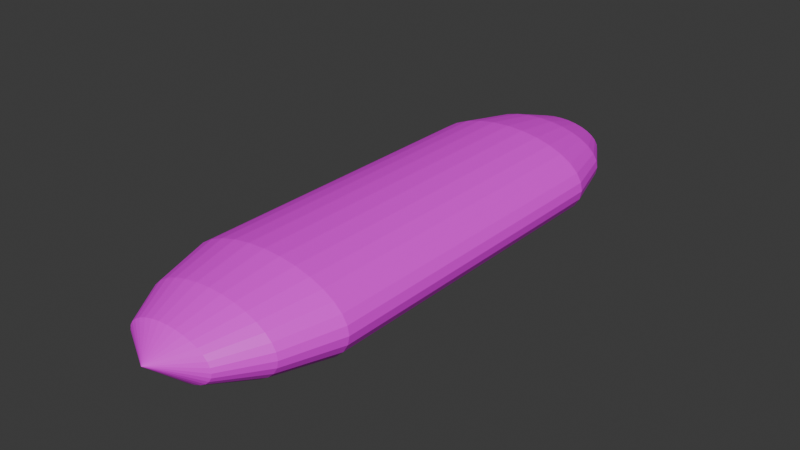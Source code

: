 # Source: Paingpaing.blend  (saved by Blender 5.0.119; exported with 4.5.12 LTS)
import bpy
from mathutils import Matrix  # noqa: F401  (used for matrix-valued properties, if any)

bpy.ops.wm.read_factory_settings(use_empty=True)
scene = bpy.context.scene
scene.name = 'Scene'

# ---- collections
col_collection = bpy.data.collections.new('Collection'); scene.collection.children.link(col_collection)

# ---- images (referenced by path relative to the original .blend; pixels are not part of the script)
import os
ASSET_DIR = os.environ.get("B2B_ASSET_DIR", "")  # directory of the original .blend (textures are referenced by path, not embedded)
HERE = os.path.dirname(os.path.abspath(__file__))  # packed textures are extracted next to this script under _unpacked/

def load_image(name, relpath, width, height, colorspace="sRGB"):
    """Load a texture the original file referenced (path relative to the .blend, or extracted next to this script)."""
    p = next((c for c in (os.path.join(HERE, relpath), os.path.join(ASSET_DIR, relpath)) if relpath and os.path.exists(c)), "")
    if p:
        img = bpy.data.images.load(p, check_existing=True)
        img.name = name
    else:  # same state as the original file: an image datablock whose file is absent (Cycles renders it pink)
        img = bpy.data.images.new(name, width, height)
        img.source = "FILE"
        img.filepath = "//" + (relpath or name)
    img.colorspace_settings.name = colorspace
    return img
img_paing = load_image('paing', 'paing.png', 1024, 1024, 'sRGB')

# ---- materials (node trees are filled in below, after node groups)
mat_material_001 = bpy.data.materials.new('Material.001')

# ---- material node trees
mat_material_001.use_nodes = True; mat_material_001.node_tree.nodes.clear()
_N = mat_material_001.node_tree.nodes; _L = mat_material_001.node_tree.links
n0 = _N.new('ShaderNodeBsdfPrincipled'); n0.name = 'Principled BSDF'; n0.location = (-200, 100)
n1 = _N.new('ShaderNodeOutputMaterial'); n1.name = 'Material Output'; n1.location = (200, 100)
n2 = _N.new('ShaderNodeTexImage'); n2.name = 'Image Texture'; n2.location = (-480, 60)
n2.image = img_paing
n3 = _N.new('ShaderNodeMapping'); n3.name = 'Mapping'; n3.location = (-660, 60)
n4 = _N.new('ShaderNodeTexCoord'); n4.name = 'Texture Coordinate'; n4.location = (-840, 60)
_L.new(n0.outputs[0], n1.inputs[0])
_L.new(n2.outputs[0], n0.inputs[0])
_L.new(n3.outputs[0], n2.inputs[0])
_L.new(n4.outputs[2], n3.inputs[0])
n1.is_active_output = True

# ---- world
world_world = bpy.data.worlds.new('World'); scene.world = world_world
world_world.use_nodes = True; world_world.node_tree.nodes.clear()
_N = world_world.node_tree.nodes; _L = world_world.node_tree.links
n0 = _N.new('ShaderNodeOutputWorld'); n0.name = 'World Output'; n0.location = (200, 100)
n1 = _N.new('ShaderNodeBackground'); n1.name = 'Background'; n1.location = (-200, 100)
n1.inputs[0].default_value = (0.05088, 0.05088, 0.05088, 1.0)
_L.new(n1.outputs[0], n0.inputs[0])
n0.is_active_output = True
world_world.color = (0.05088, 0.05088, 0.05088)
world_world.sun_shadow_jitter_overblur = 0.0

# ---- meshes
me_cone = bpy.data.meshes.new('Cone')
me_cone.from_pydata([(-1.913e-09, 0.5182, 2.998), (0.1011, 0.5083, 2.998), (0.1983, 0.4788, 2.998), (0.2879, 0.4309, 2.998), (0.3664, 0.3664, 2.998), (0.4309, 0.2879, 2.998), (0.4788, 0.1983, 2.998), (0.5083, 0.1011, 2.998), (0.5182, -2.391e-07, 2.998), (0.5083, -0.1011, 2.998), (0.4788, -0.1983, 2.998), (0.4309, -0.2879, 2.998), (0.3664, -0.3664, 2.998), (0.2879, -0.4309, 2.998), (0.1983, -0.4788, 2.998), (0.1011, -0.5083, 2.998), (-1.913e-09, -0.5182, 2.998), (-0.1011, -0.5083, 2.998), (-0.1983, -0.4788, 2.998), (-0.2879, -0.4309, 2.998), (-0.3664, -0.3664, 2.998), (-0.4309, -0.2879, 2.998), (-0.4788, -0.1983, 2.998), (-0.5083, -0.1011, 2.998), (-0.5182, -2.391e-07, 2.998), (-0.5083, 0.1011, 2.998), (-0.4788, 0.1983, 2.998), (-0.4309, 0.2879, 2.998), (-0.3664, 0.3664, 2.998), (-0.2879, 0.4309, 2.998), (-0.1983, 0.4788, 2.998), (-0.1011, 0.5083, 2.998), (-1.388e-17, -2.028e-07, 3.297), (-1.388e-17, -1.02, 1.873), (0.1951, -1.0, 1.873), (0.3827, -0.942, 1.873), (0.5556, -0.8478, 1.873), (0.7071, -0.721, 1.873), (0.8315, -0.5665, 1.873), (0.9239, -0.3902, 1.873), (0.9808, -0.1989, 1.873), (1.0, -3.307e-07, 1.873), (0.9808, 0.1989, 1.873), (0.9239, 0.3902, 1.873), (0.8315, 0.5665, 1.873), (0.7071, 0.721, 1.873), (0.5556, 0.8478, 1.873), (0.3827, 0.942, 1.873), (0.1951, 1.0, 1.873), (-1.388e-17, 1.02, 1.873), (-0.1951, 1.0, 1.873), (-0.3827, 0.942, 1.873), (-0.5556, 0.8478, 1.873), (-0.7071, 0.721, 1.873), (-0.8315, 0.5665, 1.873), (-0.9239, 0.3902, 1.873), (-0.9808, 0.1989, 1.873), (-1.0, -3.307e-07, 1.873), (-0.9808, -0.1989, 1.873), (-0.9239, -0.3902, 1.873), (-0.8315, -0.5665, 1.873), (-0.7071, -0.721, 1.873), (-0.5556, -0.8478, 1.873), (-0.3827, -0.942, 1.873), (-0.1951, -1.0, 1.873), (-3.285e-10, 0.8125, 2.526), (-0.1563, 0.7969, 2.526), (-0.3065, 0.7506, 2.526), (-0.445, 0.6755, 2.526), (-0.5664, 0.5745, 2.526), (-0.666, 0.4514, 2.526), (-0.74, 0.3109, 2.526), (-0.7856, 0.1585, 2.526), (-0.8009, -2.947e-07, 2.526), (-0.7856, -0.1585, 2.526), (-0.74, -0.3109, 2.526), (-0.666, -0.4514, 2.526), (-0.5664, -0.5745, 2.526), (-0.445, -0.6756, 2.526), (-0.3065, -0.7506, 2.526), (-0.1563, -0.7969, 2.526), (-3.285e-10, -0.8125, 2.526), (0.1563, -0.7969, 2.526), (0.3065, -0.7506, 2.526), (0.445, -0.6756, 2.526), (0.5664, -0.5745, 2.526), (0.666, -0.4514, 2.526), (0.74, -0.3109, 2.526), (0.7856, -0.1585, 2.526), (0.8009, -2.947e-07, 2.526), (0.7856, 0.1585, 2.526), (0.74, 0.3109, 2.526), (0.666, 0.4514, 2.526), (0.5664, 0.5745, 2.526), (0.445, 0.6755, 2.526), (0.3065, 0.7506, 2.526), (0.1563, 0.7969, 2.526), (-1.913e-09, 0.5182, -2.998), (0.1011, 0.5083, -2.998), (0.1983, 0.4788, -2.998), (0.2879, 0.4309, -2.998), (0.3664, 0.3664, -2.998), (0.4309, 0.2879, -2.998), (0.4788, 0.1983, -2.998), (0.5083, 0.1011, -2.998), (0.5182, -2.391e-07, -2.998), (0.5083, -0.1011, -2.998), (0.4788, -0.1983, -2.998), (0.4309, -0.2879, -2.998), (0.3664, -0.3664, -2.998), (0.2879, -0.4309, -2.998), (0.1983, -0.4788, -2.998), (0.1011, -0.5083, -2.998), (-1.913e-09, -0.5182, -2.998), (-0.1011, -0.5083, -2.998), (-0.1983, -0.4788, -2.998), (-0.2879, -0.4309, -2.998), (-0.3664, -0.3664, -2.998), (-0.4309, -0.2879, -2.998), (-0.4788, -0.1983, -2.998), (-0.5083, -0.1011, -2.998), (-0.5182, -2.391e-07, -2.998), (-0.5083, 0.1011, -2.998), (-0.4788, 0.1983, -2.998), (-0.4309, 0.2879, -2.998), (-0.3664, 0.3664, -2.998), (-0.2879, 0.4309, -2.998), (-0.1983, 0.4788, -2.998), (-0.1011, 0.5083, -2.998), (-1.388e-17, -2.028e-07, -3.297), (-1.388e-17, -1.02, -1.873), (0.1951, -1.0, -1.873), (0.3827, -0.942, -1.873), (0.5556, -0.8478, -1.873), (0.7071, -0.721, -1.873), (0.8315, -0.5665, -1.873), (0.9239, -0.3902, -1.873), (0.9808, -0.1989, -1.873), (1.0, -3.307e-07, -1.873), (0.9808, 0.1989, -1.873), (0.9239, 0.3902, -1.873), (0.8315, 0.5665, -1.873), (0.7071, 0.721, -1.873), (0.5556, 0.8478, -1.873), (0.3827, 0.942, -1.873), (0.1951, 1.0, -1.873), (-1.388e-17, 1.02, -1.873), (-0.1951, 1.0, -1.873), (-0.3827, 0.942, -1.873), (-0.5556, 0.8478, -1.873), (-0.7071, 0.721, -1.873), (-0.8315, 0.5665, -1.873), (-0.9239, 0.3902, -1.873), (-0.9808, 0.1989, -1.873), (-1.0, -3.307e-07, -1.873), (-0.9808, -0.1989, -1.873), (-0.9239, -0.3902, -1.873), (-0.8315, -0.5665, -1.873), (-0.7071, -0.721, -1.873), (-0.5556, -0.8478, -1.873), (-0.3827, -0.942, -1.873), (-0.1951, -1.0, -1.873), (-3.285e-10, 0.8125, -2.526), (-0.1563, 0.7969, -2.526), (-0.3065, 0.7506, -2.526), (-0.445, 0.6755, -2.526), (-0.5664, 0.5745, -2.526), (-0.666, 0.4514, -2.526), (-0.74, 0.3109, -2.526), (-0.7856, 0.1585, -2.526), (-0.8009, -2.947e-07, -2.526), (-0.7856, -0.1585, -2.526), (-0.74, -0.3109, -2.526), (-0.666, -0.4514, -2.526), (-0.5664, -0.5745, -2.526), (-0.445, -0.6756, -2.526), (-0.3065, -0.7506, -2.526), (-0.1563, -0.7969, -2.526), (-3.285e-10, -0.8125, -2.526), (0.1563, -0.7969, -2.526), (0.3065, -0.7506, -2.526), (0.445, -0.6756, -2.526), (0.5664, -0.5745, -2.526), (0.666, -0.4514, -2.526), (0.74, -0.3109, -2.526), (0.7856, -0.1585, -2.526), (0.8009, -2.947e-07, -2.526), (0.7856, 0.1585, -2.526), (0.74, 0.3109, -2.526), (0.666, 0.4514, -2.526), (0.5664, 0.5745, -2.526), (0.445, 0.6755, -2.526), (0.3065, 0.7506, -2.526), (0.1563, 0.7969, -2.526)], [], [(0, 32, 1), (1, 32, 2), (2, 32, 3), (3, 32, 4), (4, 32, 5), (5, 32, 6), (6, 32, 7), (7, 32, 8), (8, 32, 9), (9, 32, 10), (10, 32, 11), (11, 32, 12), (12, 32, 13), (13, 32, 14), (14, 32, 15), (15, 32, 16), (16, 32, 17), (17, 32, 18), (18, 32, 19), (19, 32, 20), (20, 32, 21), (21, 32, 22), (22, 32, 23), (23, 32, 24), (24, 32, 25), (25, 32, 26), (26, 32, 27), (27, 32, 28), (28, 32, 29), (29, 32, 30), (30, 32, 31), (31, 32, 0), (65, 66, 31, 0), (66, 67, 30, 31), (67, 68, 29, 30), (68, 69, 28, 29), (69, 70, 27, 28), (70, 71, 26, 27), (71, 72, 25, 26), (72, 73, 24, 25), (73, 74, 23, 24), (74, 75, 22, 23), (75, 76, 21, 22), (76, 77, 20, 21), (77, 78, 19, 20), (78, 79, 18, 19), (79, 80, 17, 18), (80, 81, 16, 17), (81, 82, 15, 16), (82, 83, 14, 15), (83, 84, 13, 14), (84, 85, 12, 13), (85, 86, 11, 12), (86, 87, 10, 11), (87, 88, 9, 10), (88, 89, 8, 9), (89, 90, 7, 8), (90, 91, 6, 7), (91, 92, 5, 6), (92, 93, 4, 5), (93, 94, 3, 4), (94, 95, 2, 3), (95, 96, 1, 2), (96, 65, 0, 1), (48, 49, 65, 96), (47, 48, 96, 95), (46, 47, 95, 94), (45, 46, 94, 93), (44, 45, 93, 92), (43, 44, 92, 91), (42, 43, 91, 90), (41, 42, 90, 89), (40, 41, 89, 88), (39, 40, 88, 87), (38, 39, 87, 86), (37, 38, 86, 85), (36, 37, 85, 84), (35, 36, 84, 83), (34, 35, 83, 82), (33, 34, 82, 81), (64, 33, 81, 80), (63, 64, 80, 79), (62, 63, 79, 78), (61, 62, 78, 77), (60, 61, 77, 76), (59, 60, 76, 75), (58, 59, 75, 74), (57, 58, 74, 73), (56, 57, 73, 72), (55, 56, 72, 71), (54, 55, 71, 70), (53, 54, 70, 69), (52, 53, 69, 68), (51, 52, 68, 67), (50, 51, 67, 66), (49, 50, 66, 65), (97, 98, 129), (98, 99, 129), (99, 100, 129), (100, 101, 129), (101, 102, 129), (102, 103, 129), (103, 104, 129), (104, 105, 129), (105, 106, 129), (106, 107, 129), (107, 108, 129), (108, 109, 129), (109, 110, 129), (110, 111, 129), (111, 112, 129), (112, 113, 129), (113, 114, 129), (114, 115, 129), (115, 116, 129), (116, 117, 129), (117, 118, 129), (118, 119, 129), (119, 120, 129), (120, 121, 129), (121, 122, 129), (122, 123, 129), (123, 124, 129), (124, 125, 129), (125, 126, 129), (126, 127, 129), (127, 128, 129), (128, 97, 129), (162, 97, 128, 163), (163, 128, 127, 164), (164, 127, 126, 165), (165, 126, 125, 166), (166, 125, 124, 167), (167, 124, 123, 168), (168, 123, 122, 169), (169, 122, 121, 170), (170, 121, 120, 171), (171, 120, 119, 172), (172, 119, 118, 173), (173, 118, 117, 174), (174, 117, 116, 175), (175, 116, 115, 176), (176, 115, 114, 177), (177, 114, 113, 178), (178, 113, 112, 179), (179, 112, 111, 180), (180, 111, 110, 181), (181, 110, 109, 182), (182, 109, 108, 183), (183, 108, 107, 184), (184, 107, 106, 185), (185, 106, 105, 186), (186, 105, 104, 187), (187, 104, 103, 188), (188, 103, 102, 189), (189, 102, 101, 190), (190, 101, 100, 191), (191, 100, 99, 192), (192, 99, 98, 193), (193, 98, 97, 162), (145, 193, 162, 146), (144, 192, 193, 145), (143, 191, 192, 144), (142, 190, 191, 143), (141, 189, 190, 142), (140, 188, 189, 141), (139, 187, 188, 140), (138, 186, 187, 139), (137, 185, 186, 138), (136, 184, 185, 137), (135, 183, 184, 136), (134, 182, 183, 135), (133, 181, 182, 134), (132, 180, 181, 133), (131, 179, 180, 132), (130, 178, 179, 131), (161, 177, 178, 130), (160, 176, 177, 161), (159, 175, 176, 160), (158, 174, 175, 159), (157, 173, 174, 158), (156, 172, 173, 157), (155, 171, 172, 156), (154, 170, 171, 155), (153, 169, 170, 154), (152, 168, 169, 153), (151, 167, 168, 152), (150, 166, 167, 151), (149, 165, 166, 150), (148, 164, 165, 149), (147, 163, 164, 148), (146, 162, 163, 147), (131, 132, 35, 34), (132, 133, 36, 35), (133, 134, 37, 36), (134, 135, 38, 37), (135, 136, 39, 38), (136, 137, 40, 39), (137, 138, 41, 40), (138, 139, 42, 41), (139, 140, 43, 42), (140, 141, 44, 43), (141, 142, 45, 44), (142, 143, 46, 45), (143, 144, 47, 46), (144, 145, 48, 47), (145, 146, 49, 48), (146, 147, 50, 49), (147, 148, 51, 50), (148, 149, 52, 51), (149, 150, 53, 52), (150, 151, 54, 53), (151, 152, 55, 54), (152, 153, 56, 55), (153, 154, 57, 56), (154, 155, 58, 57), (155, 156, 59, 58), (156, 157, 60, 59), (157, 158, 61, 60), (158, 159, 62, 61), (159, 160, 63, 62), (160, 161, 64, 63), (161, 130, 33, 64), (130, 131, 34, 33)])
_uv = me_cone.uv_layers.new(name='UVMap')
_uv.uv.foreach_set('vector', [0.5528, 0.06942, 0.5741, 4.701e-09, 0.5661, 0.07216, 0.5661, 0.07216, 0.5741, 4.701e-09, 0.5795, 0.07336, 0.5795, 0.07336, 0.5741, 4.701e-09, 0.5923, 0.07297, 0.5923, 0.07297, 0.5741, 4.701e-09, 0.6042, 0.07101, 0.6042, 0.07101, 0.5741, 4.701e-09, 0.6148, 0.06754, 0.6148, 0.06754, 0.5741, 4.701e-09, 0.6234, 0.06271, 0.6234, 0.06271, 0.5741, 4.701e-09, 0.63, 0.05671, 0.4504, 0.6385, 0.5166, 0.6337, 0.4478, 0.6496, 0.4478, 0.6496, 0.5166, 0.6337, 0.4478, 0.661, 0.4478, 0.661, 0.5166, 0.6337, 0.4504, 0.6722, 0.4504, 0.6722, 0.5166, 0.6337, 0.4556, 0.6827, 0.4556, 0.6827, 0.5166, 0.6337, 0.4631, 0.6921, 0.4631, 0.6921, 0.5166, 0.6337, 0.4726, 0.7002, 0.4726, 0.7002, 0.5166, 0.6337, 0.4839, 0.7065, 0.4839, 0.7065, 0.5166, 0.6337, 0.4964, 0.7109, 0.4964, 0.7109, 0.5166, 0.6337, 0.5097, 0.7132, 0.5097, 0.7132, 0.5166, 0.6337, 0.5233, 0.7132, 0.5233, 0.7132, 0.5166, 0.6337, 0.5366, 0.711, 0.5366, 0.711, 0.5166, 0.6337, 0.5491, 0.7066, 0.5491, 0.7066, 0.5166, 0.6337, 0.5604, 0.7003, 0.5604, 0.7003, 0.5166, 0.6337, 0.57, 0.6923, 0.57, 0.6923, 0.5166, 0.6337, 0.5775, 0.6829, 0.5775, 0.6829, 0.5166, 0.6337, 0.5827, 0.6724, 0.5827, 0.6724, 0.5166, 0.6337, 0.5854, 0.6612, 0.5854, 0.6612, 0.5166, 0.6337, 0.5854, 0.6498, 0.5854, 0.6498, 0.5166, 0.6337, 0.5828, 0.6387, 0.5004, 0.02994, 0.5741, 4.701e-09, 0.504, 0.03805, 0.504, 0.03805, 0.5741, 4.701e-09, 0.5101, 0.04592, 0.5101, 0.04592, 0.5741, 4.701e-09, 0.5183, 0.05326, 0.5183, 0.05326, 0.5741, 4.701e-09, 0.5285, 0.05979, 0.5285, 0.05979, 0.5741, 4.701e-09, 0.5401, 0.06524, 0.5401, 0.06524, 0.5741, 4.701e-09, 0.5528, 0.06942, 0.5341, 0.1411, 0.5145, 0.1346, 0.5401, 0.06524, 0.5528, 0.06942, 0.5145, 0.1346, 0.4965, 0.1261, 0.5285, 0.05979, 0.5401, 0.06524, 0.4965, 0.1261, 0.4808, 0.1159, 0.5183, 0.05326, 0.5285, 0.05979, 0.4808, 0.1159, 0.4681, 0.1045, 0.5101, 0.04592, 0.5183, 0.05326, 0.4138, 0.06292, 0.3962, 0.06292, 0.3775, 0.0, 0.3888, 0.0, 0.3962, 0.06292, 0.3766, 0.06292, 0.365, 0.0, 0.3775, 0.0, 0.3766, 0.06292, 0.3557, 0.06292, 0.3517, 0.0, 0.365, 0.0, 0.3557, 0.06292, 0.3345, 0.06292, 0.3381, 0.0, 0.3517, 0.0, 0.3345, 0.06292, 0.3136, 0.06292, 0.3248, 0.0, 0.3381, 0.0, 0.3136, 0.06292, 0.294, 0.06292, 0.3123, 0.0, 0.3248, 0.0, 0.294, 0.06292, 0.2763, 0.06292, 0.301, 0.0, 0.3123, 0.0, 0.599, 0.7474, 0.5841, 0.76, 0.5604, 0.7003, 0.57, 0.6923, 0.5841, 0.76, 0.5667, 0.7699, 0.5491, 0.7066, 0.5604, 0.7003, 0.5667, 0.7699, 0.5473, 0.7767, 0.5366, 0.711, 0.5491, 0.7066, 0.5473, 0.7767, 0.5267, 0.7802, 0.5233, 0.7132, 0.5366, 0.711, 0.5267, 0.7802, 0.5058, 0.7802, 0.5097, 0.7132, 0.5233, 0.7132, 0.5058, 0.7802, 0.4852, 0.7767, 0.4964, 0.7109, 0.5097, 0.7132, 0.4852, 0.7767, 0.4659, 0.7698, 0.4839, 0.7065, 0.4964, 0.7109, 0.4659, 0.7698, 0.4485, 0.7599, 0.4726, 0.7002, 0.4839, 0.7065, 0.4485, 0.7599, 0.4337, 0.7473, 0.4631, 0.6921, 0.4726, 0.7002, 0.1739, 0.06292, 0.1562, 0.06292, 0.1376, 0.0, 0.1488, 0.0, 0.1562, 0.06292, 0.1366, 0.06292, 0.125, 0.0, 0.1376, 0.0, 0.1366, 0.06292, 0.1158, 0.06292, 0.1118, 0.0, 0.125, 0.0, 0.1158, 0.06292, 0.09455, 0.06292, 0.09819, 0.0, 0.1118, 0.0, 0.09455, 0.06292, 0.07369, 0.06292, 0.0849, 0.0, 0.09819, 0.0, 0.07369, 0.06292, 0.05404, 0.06292, 0.07236, 0.0, 0.0849, 0.0, 0.05404, 0.06292, 0.03634, 0.06292, 0.06108, 0.0, 0.07236, 0.0, 0.63, 0.1378, 0.6137, 0.1433, 0.6042, 0.07101, 0.6148, 0.06754, 0.6137, 0.1433, 0.5952, 0.1464, 0.5923, 0.07297, 0.6042, 0.07101, 0.5952, 0.1464, 0.5753, 0.1471, 0.5795, 0.07336, 0.5923, 0.07297, 0.5753, 0.1471, 0.5547, 0.1453, 0.5661, 0.07216, 0.5795, 0.07336, 0.5547, 0.1453, 0.5341, 0.1411, 0.5528, 0.06942, 0.5661, 0.07216, 0.5395, 0.2311, 0.5139, 0.2259, 0.5341, 0.1411, 0.5547, 0.1453, 0.5653, 0.2334, 0.5395, 0.2311, 0.5547, 0.1453, 0.5753, 0.1471, 0.5901, 0.2325, 0.5653, 0.2334, 0.5753, 0.1471, 0.5952, 0.1464, 0.6132, 0.2285, 0.5901, 0.2325, 0.5952, 0.1464, 0.6137, 0.1433, 0.6336, 0.2216, 0.6132, 0.2285, 0.6137, 0.1433, 0.63, 0.1378, 0.04114, 0.1501, 0.01892, 0.1501, 0.03634, 0.06292, 0.05404, 0.06292, 0.06581, 0.1501, 0.04114, 0.1501, 0.05404, 0.06292, 0.07369, 0.06292, 0.09198, 0.1501, 0.06581, 0.1501, 0.07369, 0.06292, 0.09455, 0.06292, 0.1186, 0.1501, 0.09198, 0.1501, 0.09455, 0.06292, 0.1158, 0.06292, 0.1448, 0.1501, 0.1186, 0.1501, 0.1158, 0.06292, 0.1366, 0.06292, 0.1694, 0.1501, 0.1448, 0.1501, 0.1366, 0.06292, 0.1562, 0.06292, 0.1915, 0.1501, 0.1694, 0.1501, 0.1562, 0.06292, 0.1739, 0.06292, 0.2103, 0.1501, 0.1915, 0.1501, 0.1739, 0.06292, 0.1889, 0.06292, 0.4532, 0.8377, 0.4315, 0.8253, 0.4485, 0.7599, 0.4659, 0.7698, 0.4773, 0.8463, 0.4532, 0.8377, 0.4659, 0.7698, 0.4852, 0.7767, 0.5029, 0.8507, 0.4773, 0.8463, 0.4852, 0.7767, 0.5058, 0.7802, 0.5291, 0.8507, 0.5029, 0.8507, 0.5058, 0.7802, 0.5267, 0.7802, 0.5548, 0.8463, 0.5291, 0.8507, 0.5267, 0.7802, 0.5473, 0.7767, 0.579, 0.8377, 0.5548, 0.8463, 0.5473, 0.7767, 0.5667, 0.7699, 0.6008, 0.8253, 0.579, 0.8377, 0.5667, 0.7699, 0.5841, 0.76, 0.2589, 0.1501, 0.2399, 0.1501, 0.2612, 0.06292, 0.2763, 0.06292, 0.2811, 0.1501, 0.2589, 0.1501, 0.2763, 0.06292, 0.294, 0.06292, 0.3057, 0.1501, 0.2811, 0.1501, 0.294, 0.06292, 0.3136, 0.06292, 0.3319, 0.1501, 0.3057, 0.1501, 0.3136, 0.06292, 0.3345, 0.06292, 0.3586, 0.1501, 0.3319, 0.1501, 0.3345, 0.06292, 0.3557, 0.06292, 0.3847, 0.1501, 0.3586, 0.1501, 0.3557, 0.06292, 0.3766, 0.06292, 0.4093, 0.1501, 0.3847, 0.1501, 0.3766, 0.06292, 0.3962, 0.06292, 0.4315, 0.1501, 0.4093, 0.1501, 0.3962, 0.06292, 0.4138, 0.06292, 0.4473, 0.1945, 0.4315, 0.1801, 0.4681, 0.1045, 0.4808, 0.1159, 0.4669, 0.2072, 0.4473, 0.1945, 0.4808, 0.1159, 0.4965, 0.1261, 0.4894, 0.2178, 0.4669, 0.2072, 0.4965, 0.1261, 0.5145, 0.1346, 0.5139, 0.2259, 0.4894, 0.2178, 0.5145, 0.1346, 0.5341, 0.1411, 0.7166, 0.571, 0.7286, 0.5757, 0.6867, 0.6382, 0.7286, 0.5757, 0.7391, 0.5815, 0.6867, 0.6382, 0.7391, 0.5815, 0.7478, 0.5883, 0.6867, 0.6382, 0.7478, 0.5883, 0.7543, 0.5958, 0.6867, 0.6382, 0.7543, 0.5958, 0.7584, 0.6037, 0.6867, 0.6382, 0.7584, 0.6037, 0.76, 0.6116, 0.6867, 0.6382, 0.8492, 0.4929, 0.8443, 0.4823, 0.9103, 0.489, 0.8443, 0.4823, 0.842, 0.4711, 0.9103, 0.489, 0.842, 0.4711, 0.8423, 0.4597, 0.9103, 0.489, 0.8423, 0.4597, 0.8452, 0.4486, 0.9103, 0.489, 0.8452, 0.4486, 0.8507, 0.4382, 0.9103, 0.489, 0.8507, 0.4382, 0.8585, 0.429, 0.9103, 0.489, 0.8585, 0.429, 0.8683, 0.4212, 0.9103, 0.489, 0.8683, 0.4212, 0.8797, 0.4152, 0.9103, 0.489, 0.8797, 0.4152, 0.8924, 0.4112, 0.9103, 0.489, 0.8924, 0.4112, 0.9057, 0.4093, 0.9103, 0.489, 0.9057, 0.4093, 0.9193, 0.4097, 0.9103, 0.489, 0.9193, 0.4097, 0.9325, 0.4123, 0.9103, 0.489, 0.9325, 0.4123, 0.9449, 0.417, 0.9103, 0.489, 0.9449, 0.417, 0.956, 0.4236, 0.9103, 0.489, 0.956, 0.4236, 0.9653, 0.4319, 0.9103, 0.489, 0.9653, 0.4319, 0.9726, 0.4416, 0.9103, 0.489, 0.9726, 0.4416, 0.9775, 0.4522, 0.9103, 0.489, 0.9775, 0.4522, 0.9799, 0.4634, 0.9103, 0.489, 0.9799, 0.4634, 0.9795, 0.4748, 0.9103, 0.489, 0.6336, 0.5787, 0.642, 0.5733, 0.6867, 0.6382, 0.642, 0.5733, 0.6523, 0.5692, 0.6867, 0.6382, 0.6523, 0.5692, 0.664, 0.5665, 0.6867, 0.6382, 0.664, 0.5665, 0.6769, 0.5653, 0.6867, 0.6382, 0.6769, 0.5653, 0.6902, 0.5657, 0.6867, 0.6382, 0.6902, 0.5657, 0.7037, 0.5676, 0.6867, 0.6382, 0.7037, 0.5676, 0.7166, 0.571, 0.6867, 0.6382, 0.7382, 0.5002, 0.7166, 0.571, 0.7037, 0.5676, 0.7181, 0.495, 0.7181, 0.495, 0.7037, 0.5676, 0.6902, 0.5657, 0.6974, 0.4921, 0.6974, 0.4921, 0.6902, 0.5657, 0.6769, 0.5653, 0.6766, 0.4916, 0.6766, 0.4916, 0.6769, 0.5653, 0.664, 0.5665, 0.6567, 0.4935, 0.6567, 0.4935, 0.664, 0.5665, 0.6523, 0.5692, 0.6384, 0.4978, 0.3962, 0.7372, 0.3775, 0.8001, 0.365, 0.8001, 0.3766, 0.7372, 0.3766, 0.7372, 0.365, 0.8001, 0.3517, 0.8001, 0.3557, 0.7372, 0.3557, 0.7372, 0.3517, 0.8001, 0.3381, 0.8001, 0.3345, 0.7372, 0.3345, 0.7372, 0.3381, 0.8001, 0.3248, 0.8001, 0.3136, 0.7372, 0.3136, 0.7372, 0.3248, 0.8001, 0.3123, 0.8001, 0.294, 0.7372, 0.294, 0.7372, 0.3123, 0.8001, 0.301, 0.8001, 0.2763, 0.7372, 0.9959, 0.3777, 0.9653, 0.4319, 0.956, 0.4236, 0.9814, 0.3647, 0.9814, 0.3647, 0.956, 0.4236, 0.9449, 0.417, 0.9643, 0.3543, 0.9643, 0.3543, 0.9449, 0.417, 0.9325, 0.4123, 0.9451, 0.3469, 0.9451, 0.3469, 0.9325, 0.4123, 0.9193, 0.4097, 0.9246, 0.3428, 0.9246, 0.3428, 0.9193, 0.4097, 0.9057, 0.4093, 0.9037, 0.3422, 0.9037, 0.3422, 0.9057, 0.4093, 0.8924, 0.4112, 0.8831, 0.3451, 0.8831, 0.3451, 0.8924, 0.4112, 0.8797, 0.4152, 0.8635, 0.3514, 0.8635, 0.3514, 0.8797, 0.4152, 0.8683, 0.4212, 0.8459, 0.3608, 0.8459, 0.3608, 0.8683, 0.4212, 0.8585, 0.429, 0.8307, 0.373, 0.1739, 0.7372, 0.1488, 0.8001, 0.1376, 0.8001, 0.1562, 0.7372, 0.1562, 0.7372, 0.1376, 0.8001, 0.125, 0.8001, 0.1366, 0.7372, 0.1366, 0.7372, 0.125, 0.8001, 0.1118, 0.8001, 0.1158, 0.7372, 0.1158, 0.7372, 0.1118, 0.8001, 0.09819, 0.8001, 0.09455, 0.7372, 0.09455, 0.7372, 0.09819, 0.8001, 0.0849, 0.8001, 0.07369, 0.7372, 0.07369, 0.7372, 0.0849, 0.8001, 0.07236, 0.8001, 0.05404, 0.7372, 0.05404, 0.7372, 0.07236, 0.8001, 0.06108, 0.8001, 0.03634, 0.7372, 0.03634, 0.7372, 0.06108, 0.8001, 0.05148, 0.8001, 0.02127, 0.7372, 0.7963, 0.5388, 0.7543, 0.5958, 0.7478, 0.5883, 0.7863, 0.5272, 0.7863, 0.5272, 0.7478, 0.5883, 0.7391, 0.5815, 0.7729, 0.5166, 0.7729, 0.5166, 0.7391, 0.5815, 0.7286, 0.5757, 0.7567, 0.5075, 0.7567, 0.5075, 0.7286, 0.5757, 0.7166, 0.571, 0.7382, 0.5002, 0.7813, 0.4247, 0.7567, 0.5075, 0.7382, 0.5002, 0.7582, 0.4156, 0.8016, 0.4361, 0.7729, 0.5166, 0.7567, 0.5075, 0.7813, 0.4247, 0.8183, 0.4494, 0.7863, 0.5272, 0.7729, 0.5166, 0.8016, 0.4361, 0.8307, 0.464, 0.7963, 0.5388, 0.7863, 0.5272, 0.8183, 0.4494, 0.01892, 0.6499, 0.03634, 0.7372, 0.02127, 0.7372, 0.0, 0.6499, 0.04114, 0.6499, 0.05404, 0.7372, 0.03634, 0.7372, 0.01892, 0.6499, 0.06581, 0.6499, 0.07369, 0.7372, 0.05404, 0.7372, 0.04114, 0.6499, 0.09198, 0.6499, 0.09455, 0.7372, 0.07369, 0.7372, 0.06581, 0.6499, 0.1186, 0.6499, 0.1158, 0.7372, 0.09455, 0.7372, 0.09198, 0.6499, 0.1448, 0.6499, 0.1366, 0.7372, 0.1158, 0.7372, 0.1186, 0.6499, 0.1694, 0.6499, 0.1562, 0.7372, 0.1366, 0.7372, 0.1448, 0.6499, 0.1915, 0.6499, 0.1739, 0.7372, 0.1562, 0.7372, 0.1694, 0.6499, 0.2103, 0.6499, 0.1889, 0.7372, 0.1739, 0.7372, 0.1915, 0.6499, 0.8528, 0.2832, 0.8635, 0.3514, 0.8459, 0.3608, 0.8307, 0.295, 0.8772, 0.2753, 0.8831, 0.3451, 0.8635, 0.3514, 0.8528, 0.2832, 0.9029, 0.2717, 0.9037, 0.3422, 0.8831, 0.3451, 0.8772, 0.2753, 0.9291, 0.2724, 0.9246, 0.3428, 0.9037, 0.3422, 0.9029, 0.2717, 0.9546, 0.2775, 0.9451, 0.3469, 0.9246, 0.3428, 0.9291, 0.2724, 0.9786, 0.2868, 0.9643, 0.3543, 0.9451, 0.3469, 0.9546, 0.2775, 1.0, 0.2999, 0.9814, 0.3647, 0.9643, 0.3543, 0.9786, 0.2868, 0.2589, 0.6499, 0.2763, 0.7372, 0.2612, 0.7372, 0.2399, 0.6499, 0.2811, 0.6499, 0.294, 0.7372, 0.2763, 0.7372, 0.2589, 0.6499, 0.3057, 0.6499, 0.3136, 0.7372, 0.294, 0.7372, 0.2811, 0.6499, 0.3319, 0.6499, 0.3345, 0.7372, 0.3136, 0.7372, 0.3057, 0.6499, 0.3586, 0.6499, 0.3557, 0.7372, 0.3345, 0.7372, 0.3319, 0.6499, 0.3847, 0.6499, 0.3766, 0.7372, 0.3557, 0.7372, 0.3586, 0.6499, 0.4093, 0.6499, 0.3962, 0.7372, 0.3766, 0.7372, 0.3847, 0.6499, 0.6565, 0.4074, 0.6567, 0.4935, 0.6384, 0.4978, 0.6336, 0.4128, 0.6813, 0.4049, 0.6766, 0.4916, 0.6567, 0.4935, 0.6565, 0.4074, 0.7073, 0.4055, 0.6974, 0.4921, 0.6766, 0.4916, 0.6813, 0.4049, 0.7332, 0.4091, 0.7181, 0.495, 0.6974, 0.4921, 0.7073, 0.4055, 0.7582, 0.4156, 0.7382, 0.5002, 0.7181, 0.495, 0.7332, 0.4091, 0.8772, 0.2753, 0.8528, 0.2832, 0.8603, 0.01149, 0.8847, 0.003623, 0.2251, 0.6499, 0.2103, 0.6499, 0.2103, 0.1501, 0.2251, 0.1501, 0.2103, 0.6499, 0.1915, 0.6499, 0.1915, 0.1501, 0.2103, 0.1501, 0.1915, 0.6499, 0.1694, 0.6499, 0.1694, 0.1501, 0.1915, 0.1501, 0.1694, 0.6499, 0.1448, 0.6499, 0.1448, 0.1501, 0.1694, 0.1501, 0.1448, 0.6499, 0.1186, 0.6499, 0.1186, 0.1501, 0.1448, 0.1501, 0.1186, 0.6499, 0.09198, 0.6499, 0.09198, 0.1501, 0.1186, 0.1501, 0.09198, 0.6499, 0.06581, 0.6499, 0.06581, 0.1501, 0.09198, 0.1501, 0.06581, 0.6499, 0.04114, 0.6499, 0.04114, 0.1501, 0.06581, 0.1501, 0.04114, 0.6499, 0.01892, 0.6499, 0.01892, 0.1501, 0.04114, 0.1501, 0.01892, 0.6499, 0.0, 0.6499, 0.0, 0.1501, 0.01892, 0.1501, 0.5308, 0.6288, 0.5077, 0.6328, 0.5901, 0.2325, 0.6132, 0.2285, 0.5077, 0.6328, 0.4828, 0.6337, 0.5653, 0.2334, 0.5901, 0.2325, 0.4828, 0.6337, 0.4571, 0.6315, 0.5395, 0.2311, 0.5653, 0.2334, 0.4571, 0.6315, 0.4315, 0.6262, 0.5139, 0.2259, 0.5395, 0.2311, 0.7582, 0.4156, 0.7332, 0.4091, 0.79, 0.004182, 0.815, 0.01067, 0.7332, 0.4091, 0.7073, 0.4055, 0.7641, 0.0005802, 0.79, 0.004182, 0.7073, 0.4055, 0.6813, 0.4049, 0.7381, 2.343e-08, 0.7641, 0.0005802, 0.6813, 0.4049, 0.6565, 0.4074, 0.7133, 0.002464, 0.7381, 2.343e-08, 0.4315, 0.6499, 0.4093, 0.6499, 0.4093, 0.1501, 0.4315, 0.1501, 0.4093, 0.6499, 0.3847, 0.6499, 0.3847, 0.1501, 0.4093, 0.1501, 0.3847, 0.6499, 0.3586, 0.6499, 0.3586, 0.1501, 0.3847, 0.1501, 0.3586, 0.6499, 0.3319, 0.6499, 0.3319, 0.1501, 0.3586, 0.1501, 0.3319, 0.6499, 0.3057, 0.6499, 0.3057, 0.1501, 0.3319, 0.1501, 0.3057, 0.6499, 0.2811, 0.6499, 0.2811, 0.1501, 0.3057, 0.1501, 0.2811, 0.6499, 0.2589, 0.6499, 0.2589, 0.1501, 0.2811, 0.1501, 0.2589, 0.6499, 0.2399, 0.6499, 0.2399, 0.1501, 0.2589, 0.1501, 0.2399, 0.6499, 0.2251, 0.6499, 0.2251, 0.1501, 0.2399, 0.1501, 0.9786, 0.2868, 0.9546, 0.2775, 0.9621, 0.005863, 0.9861, 0.01512, 0.9546, 0.2775, 0.9291, 0.2724, 0.9366, 0.0007565, 0.9621, 0.005863, 0.9291, 0.2724, 0.9029, 0.2717, 0.9104, 3.224e-08, 0.9366, 0.0007565, 0.9029, 0.2717, 0.8772, 0.2753, 0.8847, 0.003623, 0.9104, 3.224e-08])
me_cone.materials.append(mat_material_001)
me_cone.update()

# ---- objects
ob_cone = bpy.data.objects.new('Cone', me_cone)

# ---- transforms, parenting, visibility, modifiers, constraints
ob_cone.location = (1.388e-17, -1.192e-07, 1.776e-15)
ob_cone.rotation_euler = (-1.571, -0.0, 0.0)
ob_cone.scale = (1.0, 0.4951, 1.0)

# ---- collection membership
col_collection.objects.link(ob_cone)

# ---- scene / render settings (as saved in the file)
scene.frame_start = 1; scene.frame_end = 250; scene.frame_set(1)
scene.render.engine = 'BLENDER_EEVEE_NEXT'
scene.render.bake_bias = 0.0
scene.render.bake_samples = 0
scene.cycles.sampling_pattern = 'TABULATED_SOBOL'
scene.eevee.use_volume_custom_range = False
bpy.context.view_layer.update()

# ---- added for rendering (the .blend has no active camera and no usable light): camera, sun
cam_auto = bpy.data.cameras.new('AutoCamera')
cam_auto.lens = 50.0
cam_auto.sensor_width = 36.0
cam_auto.clip_end = 1000.0
ob_auto_camera = bpy.data.objects.new('AutoCamera', cam_auto)
scene.collection.objects.link(ob_auto_camera)
ob_auto_camera.location = (6.44412, -7.73295, 5.1553)
ob_auto_camera.rotation_euler = (1.09748, -7.21219e-08, 0.694738)
scene.camera = ob_auto_camera
light_auto_sun = bpy.data.lights.new('AutoSun', 'SUN')
light_auto_sun.energy = 3.0
light_auto_sun.angle = 0.0523599
ob_auto_sun = bpy.data.objects.new('AutoSun', light_auto_sun)
scene.collection.objects.link(ob_auto_sun)
ob_auto_sun.rotation_euler = (0.872665, 0.174533, 0.523599)
bpy.context.view_layer.update()
